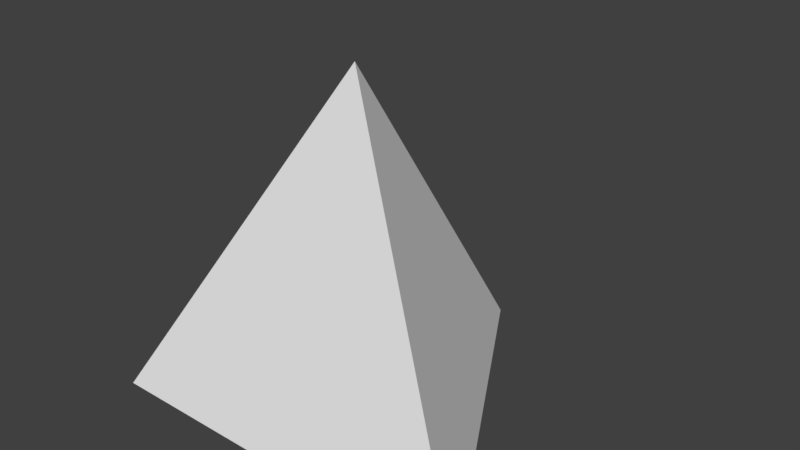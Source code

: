 # Source: Waypoint.blend  (saved by Blender 2.78.0; exported with 4.5.12 LTS)
import bpy
from mathutils import Matrix  # noqa: F401  (used for matrix-valued properties, if any)

bpy.ops.wm.read_factory_settings(use_empty=True)
scene = bpy.context.scene
scene.name = 'Scene'

# ---- collections
col_collection_1 = bpy.data.collections.new('Collection 1'); scene.collection.children.link(col_collection_1)

# ---- world
world_world = bpy.data.worlds.new('World'); scene.world = world_world
world_world.color = (0.05088, 0.05088, 0.05088)
world_world.use_sun_shadow = False
world_world.sun_shadow_jitter_overblur = 0.0
world_world.cycles.sampling_method = 'MANUAL'

# ---- meshes
me_cone = bpy.data.meshes.new('Cone')
me_cone.from_pydata([(0.0, 1.0, -0.75), (0.866, -0.5, -0.75), (0.0, 0.0, 0.75), (-0.866, -0.5, -0.75)], [], [(0, 2, 1), (1, 2, 3), (3, 2, 0), (0, 1, 3)])
me_cone.use_remesh_preserve_volume = False
me_cone.use_remesh_preserve_attributes = False
me_cone.use_mirror_vertex_groups = False
me_cone.update()

# ---- objects
ob_cone = bpy.data.objects.new('Cone', me_cone)

# ---- transforms, parenting, visibility, modifiers, constraints
ob_cone.location = (0.0, 0.0, 0.0)
ob_cone.lineart.crease_threshold = 0.0

# ---- collection membership
col_collection_1.objects.link(ob_cone)

# ---- scene / render settings (as saved in the file)
scene.frame_start = 1; scene.frame_end = 250; scene.frame_set(1)
scene.render.engine = 'BLENDER_EEVEE_NEXT'
scene.render.resolution_percentage = 50
scene.render.dither_intensity = 0.0
scene.cycles.use_denoising = False
scene.cycles.samples = 128
scene.cycles.sampling_pattern = 'TABULATED_SOBOL'
scene.cycles.light_sampling_threshold = 0.0
scene.cycles.use_adaptive_sampling = False
scene.cycles.use_light_tree = False
scene.cycles.blur_glossy = 0.0
scene.cycles.sample_clamp_indirect = 0.0
scene.view_settings.view_transform = 'Standard'
bpy.context.view_layer.update()

# ---- added for rendering (the .blend has no active camera and no usable light): camera, sun
cam_auto = bpy.data.cameras.new('AutoCamera')
cam_auto.lens = 50.0
cam_auto.sensor_width = 36.0
cam_auto.clip_end = 1000.0
ob_auto_camera = bpy.data.objects.new('AutoCamera', cam_auto)
scene.collection.objects.link(ob_auto_camera)
ob_auto_camera.location = (2.53383, -2.7906, 2.02707)
ob_auto_camera.rotation_euler = (1.09748, -7.21219e-08, 0.694738)
scene.camera = ob_auto_camera
light_auto_sun = bpy.data.lights.new('AutoSun', 'SUN')
light_auto_sun.energy = 3.0
light_auto_sun.angle = 0.0523599
ob_auto_sun = bpy.data.objects.new('AutoSun', light_auto_sun)
scene.collection.objects.link(ob_auto_sun)
ob_auto_sun.rotation_euler = (0.872665, 0.174533, 0.523599)
bpy.context.view_layer.update()
